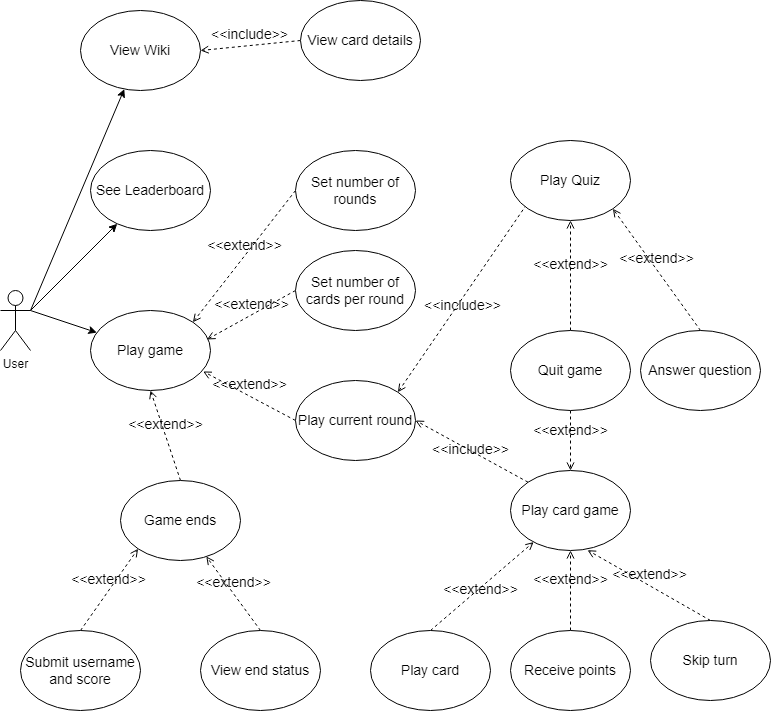

The diagram above was exported from draw.io. Its source (the exported page's mxGraphModel, read from the mxfile embedded in the PNG):
<mxGraphModel dx="1597" dy="842" grid="1" gridSize="10" guides="1" tooltips="1" connect="1" arrows="1" fold="1" page="1" pageScale="1" pageWidth="850" pageHeight="1100" math="0" shadow="0">
  <root>
    <mxCell id="0" />
    <mxCell id="1" parent="0" />
    <UserObject label="User" tooltip="s" id="pyln7ZmdVsLlfU6mLhHo-5">
      <mxCell style="shape=umlActor;verticalLabelPosition=bottom;verticalAlign=top;outlineConnect=0;movable=1;resizable=1;rotatable=1;deletable=1;editable=1;connectable=1;html=1;" vertex="1" parent="1">
        <mxGeometry x="70" y="340" width="30" height="60" as="geometry" />
      </mxCell>
    </UserObject>
    <mxCell id="pyln7ZmdVsLlfU6mLhHo-8" value="" style="endArrow=classic;html=1;rounded=0;exitX=1;exitY=0.3333333333333333;exitDx=0;exitDy=0;exitPerimeter=0;" edge="1" parent="1" source="pyln7ZmdVsLlfU6mLhHo-5" target="pyln7ZmdVsLlfU6mLhHo-9">
      <mxGeometry width="50" height="50" relative="1" as="geometry">
        <mxPoint x="490" y="440" as="sourcePoint" />
        <mxPoint x="260" y="280" as="targetPoint" />
      </mxGeometry>
    </mxCell>
    <mxCell id="pyln7ZmdVsLlfU6mLhHo-9" value="&lt;font style=&quot;font-size: 14px;&quot;&gt;See Leaderboard&lt;/font&gt;" style="ellipse;whiteSpace=wrap;html=1;" vertex="1" parent="1">
      <mxGeometry x="160" y="200" width="120" height="80" as="geometry" />
    </mxCell>
    <mxCell id="pyln7ZmdVsLlfU6mLhHo-10" value="" style="endArrow=classic;html=1;rounded=0;fontSize=14;exitX=1;exitY=0.3333333333333333;exitDx=0;exitDy=0;exitPerimeter=0;" edge="1" parent="1" source="pyln7ZmdVsLlfU6mLhHo-5" target="pyln7ZmdVsLlfU6mLhHo-11">
      <mxGeometry width="50" height="50" relative="1" as="geometry">
        <mxPoint x="490" y="440" as="sourcePoint" />
        <mxPoint x="270" y="360" as="targetPoint" />
      </mxGeometry>
    </mxCell>
    <mxCell id="pyln7ZmdVsLlfU6mLhHo-11" value="View Wiki" style="ellipse;whiteSpace=wrap;html=1;fontSize=14;" vertex="1" parent="1">
      <mxGeometry x="150" y="60" width="120" height="80" as="geometry" />
    </mxCell>
    <mxCell id="pyln7ZmdVsLlfU6mLhHo-12" value="" style="endArrow=classic;html=1;rounded=0;fontSize=14;exitX=1;exitY=0.3333333333333333;exitDx=0;exitDy=0;exitPerimeter=0;" edge="1" parent="1" source="pyln7ZmdVsLlfU6mLhHo-5" target="pyln7ZmdVsLlfU6mLhHo-13">
      <mxGeometry width="50" height="50" relative="1" as="geometry">
        <mxPoint x="490" y="440" as="sourcePoint" />
        <mxPoint x="270" y="440" as="targetPoint" />
      </mxGeometry>
    </mxCell>
    <mxCell id="pyln7ZmdVsLlfU6mLhHo-13" value="Play game" style="ellipse;whiteSpace=wrap;html=1;fontSize=14;" vertex="1" parent="1">
      <mxGeometry x="160" y="360" width="120" height="80" as="geometry" />
    </mxCell>
    <mxCell id="pyln7ZmdVsLlfU6mLhHo-14" value="&amp;lt;&amp;lt;extend&amp;gt;&amp;gt;" style="html=1;verticalAlign=bottom;labelBackgroundColor=none;endArrow=open;endFill=0;dashed=1;rounded=0;fontSize=14;entryX=1;entryY=0;entryDx=0;entryDy=0;exitX=0;exitY=0.5;exitDx=0;exitDy=0;" edge="1" parent="1" source="pyln7ZmdVsLlfU6mLhHo-15" target="pyln7ZmdVsLlfU6mLhHo-13">
      <mxGeometry width="160" relative="1" as="geometry">
        <mxPoint x="490" y="230" as="sourcePoint" />
        <mxPoint x="600" y="420" as="targetPoint" />
      </mxGeometry>
    </mxCell>
    <mxCell id="pyln7ZmdVsLlfU6mLhHo-15" value="Set number of rounds" style="ellipse;whiteSpace=wrap;html=1;fontSize=14;" vertex="1" parent="1">
      <mxGeometry x="365" y="200" width="120" height="80" as="geometry" />
    </mxCell>
    <mxCell id="pyln7ZmdVsLlfU6mLhHo-16" value="&amp;lt;&amp;lt;extend&amp;gt;&amp;gt;" style="html=1;verticalAlign=bottom;labelBackgroundColor=none;endArrow=open;endFill=0;dashed=1;rounded=0;fontSize=14;entryX=0.971;entryY=0.362;entryDx=0;entryDy=0;exitX=0;exitY=0.5;exitDx=0;exitDy=0;entryPerimeter=0;" edge="1" parent="1" source="pyln7ZmdVsLlfU6mLhHo-18" target="pyln7ZmdVsLlfU6mLhHo-13">
      <mxGeometry width="160" relative="1" as="geometry">
        <mxPoint x="520" y="330" as="sourcePoint" />
        <mxPoint x="362.4264068711964" y="421.7157287525356" as="targetPoint" />
      </mxGeometry>
    </mxCell>
    <mxCell id="pyln7ZmdVsLlfU6mLhHo-18" value="Set number of cards per round" style="ellipse;whiteSpace=wrap;html=1;fontSize=14;" vertex="1" parent="1">
      <mxGeometry x="365" y="300" width="120" height="80" as="geometry" />
    </mxCell>
    <mxCell id="pyln7ZmdVsLlfU6mLhHo-20" value="&amp;lt;&amp;lt;extend&amp;gt;&amp;gt;" style="html=1;verticalAlign=bottom;labelBackgroundColor=none;endArrow=open;endFill=0;dashed=1;rounded=0;fontSize=14;entryX=0.5;entryY=0;entryDx=0;entryDy=0;exitX=0.5;exitY=1;exitDx=0;exitDy=0;" edge="1" parent="1" source="pyln7ZmdVsLlfU6mLhHo-37" target="pyln7ZmdVsLlfU6mLhHo-26">
      <mxGeometry width="160" relative="1" as="geometry">
        <mxPoint x="519.9999999999977" y="330" as="sourcePoint" />
        <mxPoint x="372.4264068711964" y="431.7157287525356" as="targetPoint" />
      </mxGeometry>
    </mxCell>
    <mxCell id="pyln7ZmdVsLlfU6mLhHo-21" value="&amp;lt;&amp;lt;extend&amp;gt;&amp;gt;" style="html=1;verticalAlign=bottom;labelBackgroundColor=none;endArrow=open;endFill=0;dashed=1;rounded=0;fontSize=14;entryX=0.939;entryY=0.762;entryDx=0;entryDy=0;entryPerimeter=0;exitX=0;exitY=0.5;exitDx=0;exitDy=0;" edge="1" parent="1" source="pyln7ZmdVsLlfU6mLhHo-22" target="pyln7ZmdVsLlfU6mLhHo-13">
      <mxGeometry width="160" relative="1" as="geometry">
        <mxPoint x="500" y="560" as="sourcePoint" />
        <mxPoint x="370" y="580" as="targetPoint" />
      </mxGeometry>
    </mxCell>
    <mxCell id="pyln7ZmdVsLlfU6mLhHo-22" value="Play current round" style="ellipse;whiteSpace=wrap;html=1;fontSize=14;" vertex="1" parent="1">
      <mxGeometry x="365" y="430" width="120" height="80" as="geometry" />
    </mxCell>
    <mxCell id="pyln7ZmdVsLlfU6mLhHo-23" value="&amp;lt;&amp;lt;include&amp;gt;&amp;gt;" style="html=1;verticalAlign=bottom;labelBackgroundColor=none;endArrow=open;endFill=0;dashed=1;rounded=0;fontSize=14;entryX=1;entryY=0;entryDx=0;entryDy=0;exitX=0.5;exitY=0;exitDx=0;exitDy=0;" edge="1" parent="1" source="pyln7ZmdVsLlfU6mLhHo-24" target="pyln7ZmdVsLlfU6mLhHo-22">
      <mxGeometry x="0.3476" y="10" width="160" relative="1" as="geometry">
        <mxPoint x="330" y="630" as="sourcePoint" />
        <mxPoint x="600" y="400" as="targetPoint" />
        <mxPoint as="offset" />
      </mxGeometry>
    </mxCell>
    <mxCell id="pyln7ZmdVsLlfU6mLhHo-24" value="Play Quiz" style="ellipse;whiteSpace=wrap;html=1;fontSize=14;" vertex="1" parent="1">
      <mxGeometry x="580" y="190" width="120" height="80" as="geometry" />
    </mxCell>
    <mxCell id="pyln7ZmdVsLlfU6mLhHo-25" value="&amp;lt;&amp;lt;include&amp;gt;&amp;gt;" style="html=1;verticalAlign=bottom;labelBackgroundColor=none;endArrow=open;endFill=0;dashed=1;rounded=0;fontSize=14;entryX=1;entryY=0.5;entryDx=0;entryDy=0;exitX=0;exitY=0;exitDx=0;exitDy=0;" edge="1" parent="1" source="pyln7ZmdVsLlfU6mLhHo-26" target="pyln7ZmdVsLlfU6mLhHo-22">
      <mxGeometry x="-0.0509" y="9" width="160" relative="1" as="geometry">
        <mxPoint x="490" y="620" as="sourcePoint" />
        <mxPoint x="537.5735931288039" y="558.284271247464" as="targetPoint" />
        <mxPoint x="1" as="offset" />
      </mxGeometry>
    </mxCell>
    <mxCell id="pyln7ZmdVsLlfU6mLhHo-26" value="Play card game" style="ellipse;whiteSpace=wrap;html=1;fontSize=14;" vertex="1" parent="1">
      <mxGeometry x="580" y="520" width="120" height="80" as="geometry" />
    </mxCell>
    <mxCell id="pyln7ZmdVsLlfU6mLhHo-27" value="&amp;lt;&amp;lt;extend&amp;gt;&amp;gt;" style="html=1;verticalAlign=bottom;labelBackgroundColor=none;endArrow=open;endFill=0;dashed=1;rounded=0;fontSize=14;entryX=0.642;entryY=0.996;entryDx=0;entryDy=0;exitX=0.5;exitY=0;exitDx=0;exitDy=0;entryPerimeter=0;" edge="1" parent="1" source="pyln7ZmdVsLlfU6mLhHo-28" target="pyln7ZmdVsLlfU6mLhHo-26">
      <mxGeometry width="160" relative="1" as="geometry">
        <mxPoint x="790" y="730" as="sourcePoint" />
        <mxPoint x="379.9999999999998" y="460" as="targetPoint" />
      </mxGeometry>
    </mxCell>
    <mxCell id="pyln7ZmdVsLlfU6mLhHo-28" value="Skip turn" style="ellipse;whiteSpace=wrap;html=1;fontSize=14;" vertex="1" parent="1">
      <mxGeometry x="720" y="670" width="120" height="80" as="geometry" />
    </mxCell>
    <mxCell id="pyln7ZmdVsLlfU6mLhHo-29" value="&amp;lt;&amp;lt;extend&amp;gt;&amp;gt;" style="html=1;verticalAlign=bottom;labelBackgroundColor=none;endArrow=open;endFill=0;dashed=1;rounded=0;fontSize=14;entryX=0.5;entryY=1;entryDx=0;entryDy=0;exitX=0.5;exitY=0;exitDx=0;exitDy=0;" edge="1" parent="1" source="pyln7ZmdVsLlfU6mLhHo-30" target="pyln7ZmdVsLlfU6mLhHo-26">
      <mxGeometry width="160" relative="1" as="geometry">
        <mxPoint x="660" y="670" as="sourcePoint" />
        <mxPoint x="780" y="620" as="targetPoint" />
      </mxGeometry>
    </mxCell>
    <mxCell id="pyln7ZmdVsLlfU6mLhHo-30" value="Receive points" style="ellipse;whiteSpace=wrap;html=1;fontSize=14;" vertex="1" parent="1">
      <mxGeometry x="580" y="680" width="120" height="80" as="geometry" />
    </mxCell>
    <mxCell id="pyln7ZmdVsLlfU6mLhHo-31" value="&amp;lt;&amp;lt;extend&amp;gt;&amp;gt;" style="html=1;verticalAlign=bottom;labelBackgroundColor=none;endArrow=open;endFill=0;dashed=1;rounded=0;fontSize=14;exitX=0.5;exitY=0;exitDx=0;exitDy=0;" edge="1" parent="1" source="pyln7ZmdVsLlfU6mLhHo-33" target="pyln7ZmdVsLlfU6mLhHo-26">
      <mxGeometry x="-0.1538" y="-10" width="160" relative="1" as="geometry">
        <mxPoint x="530" y="680" as="sourcePoint" />
        <mxPoint x="780" y="620" as="targetPoint" />
        <mxPoint y="-1" as="offset" />
      </mxGeometry>
    </mxCell>
    <mxCell id="pyln7ZmdVsLlfU6mLhHo-33" value="Play card" style="ellipse;whiteSpace=wrap;html=1;fontSize=14;" vertex="1" parent="1">
      <mxGeometry x="440" y="680" width="120" height="80" as="geometry" />
    </mxCell>
    <mxCell id="pyln7ZmdVsLlfU6mLhHo-34" value="&amp;lt;&amp;lt;extend&amp;gt;&amp;gt;" style="html=1;verticalAlign=bottom;labelBackgroundColor=none;endArrow=open;endFill=0;dashed=1;rounded=0;fontSize=14;entryX=1;entryY=1;entryDx=0;entryDy=0;exitX=0.5;exitY=0;exitDx=0;exitDy=0;" edge="1" parent="1" source="pyln7ZmdVsLlfU6mLhHo-35" target="pyln7ZmdVsLlfU6mLhHo-24">
      <mxGeometry width="160" relative="1" as="geometry">
        <mxPoint x="730" y="390" as="sourcePoint" />
        <mxPoint x="720" y="290" as="targetPoint" />
      </mxGeometry>
    </mxCell>
    <mxCell id="pyln7ZmdVsLlfU6mLhHo-35" value="Answer question" style="ellipse;whiteSpace=wrap;html=1;fontSize=14;" vertex="1" parent="1">
      <mxGeometry x="710" y="380" width="120" height="80" as="geometry" />
    </mxCell>
    <mxCell id="pyln7ZmdVsLlfU6mLhHo-36" value="&amp;lt;&amp;lt;extend&amp;gt;&amp;gt;" style="html=1;verticalAlign=bottom;labelBackgroundColor=none;endArrow=open;endFill=0;dashed=1;rounded=0;fontSize=14;entryX=0.5;entryY=1;entryDx=0;entryDy=0;exitX=0.5;exitY=0;exitDx=0;exitDy=0;" edge="1" parent="1" source="pyln7ZmdVsLlfU6mLhHo-37" target="pyln7ZmdVsLlfU6mLhHo-24">
      <mxGeometry width="160" relative="1" as="geometry">
        <mxPoint x="770" y="380" as="sourcePoint" />
        <mxPoint x="650" y="280" as="targetPoint" />
      </mxGeometry>
    </mxCell>
    <mxCell id="pyln7ZmdVsLlfU6mLhHo-37" value="Quit game" style="ellipse;whiteSpace=wrap;html=1;fontSize=14;" vertex="1" parent="1">
      <mxGeometry x="580" y="380" width="120" height="80" as="geometry" />
    </mxCell>
    <mxCell id="pyln7ZmdVsLlfU6mLhHo-38" value="&amp;lt;&amp;lt;extend&amp;gt;&amp;gt;" style="html=1;verticalAlign=bottom;labelBackgroundColor=none;endArrow=open;endFill=0;dashed=1;rounded=0;fontSize=14;entryX=0.5;entryY=1;entryDx=0;entryDy=0;exitX=0.5;exitY=0;exitDx=0;exitDy=0;" edge="1" parent="1" source="pyln7ZmdVsLlfU6mLhHo-39" target="pyln7ZmdVsLlfU6mLhHo-13">
      <mxGeometry width="160" relative="1" as="geometry">
        <mxPoint x="190" y="700" as="sourcePoint" />
        <mxPoint x="286.52" y="588.96" as="targetPoint" />
      </mxGeometry>
    </mxCell>
    <mxCell id="pyln7ZmdVsLlfU6mLhHo-39" value="Game ends" style="ellipse;whiteSpace=wrap;html=1;fontSize=14;" vertex="1" parent="1">
      <mxGeometry x="190" y="530" width="120" height="80" as="geometry" />
    </mxCell>
    <mxCell id="pyln7ZmdVsLlfU6mLhHo-41" value="&amp;lt;&amp;lt;extend&amp;gt;&amp;gt;" style="html=1;verticalAlign=bottom;labelBackgroundColor=none;endArrow=open;endFill=0;dashed=1;rounded=0;fontSize=14;entryX=0;entryY=1;entryDx=0;entryDy=0;exitX=0.5;exitY=0;exitDx=0;exitDy=0;" edge="1" parent="1" source="pyln7ZmdVsLlfU6mLhHo-42" target="pyln7ZmdVsLlfU6mLhHo-39">
      <mxGeometry width="160" relative="1" as="geometry">
        <mxPoint x="80" y="660" as="sourcePoint" />
        <mxPoint x="229.99999999999977" y="450" as="targetPoint" />
      </mxGeometry>
    </mxCell>
    <mxCell id="pyln7ZmdVsLlfU6mLhHo-42" value="Submit username and score" style="ellipse;whiteSpace=wrap;html=1;fontSize=14;" vertex="1" parent="1">
      <mxGeometry x="90" y="680" width="120" height="80" as="geometry" />
    </mxCell>
    <mxCell id="pyln7ZmdVsLlfU6mLhHo-45" value="&amp;lt;&amp;lt;extend&amp;gt;&amp;gt;" style="html=1;verticalAlign=bottom;labelBackgroundColor=none;endArrow=open;endFill=0;dashed=1;rounded=0;fontSize=14;entryX=0.715;entryY=0.95;entryDx=0;entryDy=0;entryPerimeter=0;exitX=0.5;exitY=0;exitDx=0;exitDy=0;" edge="1" parent="1" source="pyln7ZmdVsLlfU6mLhHo-46" target="pyln7ZmdVsLlfU6mLhHo-39">
      <mxGeometry width="160" relative="1" as="geometry">
        <mxPoint x="230" y="720" as="sourcePoint" />
        <mxPoint x="167.5735931288068" y="608.2842712474619" as="targetPoint" />
      </mxGeometry>
    </mxCell>
    <mxCell id="pyln7ZmdVsLlfU6mLhHo-46" value="View end status" style="ellipse;whiteSpace=wrap;html=1;fontSize=14;" vertex="1" parent="1">
      <mxGeometry x="270" y="680" width="120" height="80" as="geometry" />
    </mxCell>
    <mxCell id="pyln7ZmdVsLlfU6mLhHo-48" value="&amp;lt;&amp;lt;include&amp;gt;&amp;gt;" style="html=1;verticalAlign=bottom;labelBackgroundColor=none;endArrow=open;endFill=0;dashed=1;rounded=0;fontSize=14;entryX=1;entryY=0.5;entryDx=0;entryDy=0;exitX=0;exitY=0.5;exitDx=0;exitDy=0;" edge="1" parent="1" source="pyln7ZmdVsLlfU6mLhHo-49" target="pyln7ZmdVsLlfU6mLhHo-11">
      <mxGeometry width="160" relative="1" as="geometry">
        <mxPoint x="400" y="90" as="sourcePoint" />
        <mxPoint x="272.4264068711925" y="381.7157287525381" as="targetPoint" />
      </mxGeometry>
    </mxCell>
    <mxCell id="pyln7ZmdVsLlfU6mLhHo-49" value="View card details" style="ellipse;whiteSpace=wrap;html=1;fontSize=14;" vertex="1" parent="1">
      <mxGeometry x="370" y="50" width="120" height="80" as="geometry" />
    </mxCell>
  </root>
</mxGraphModel>